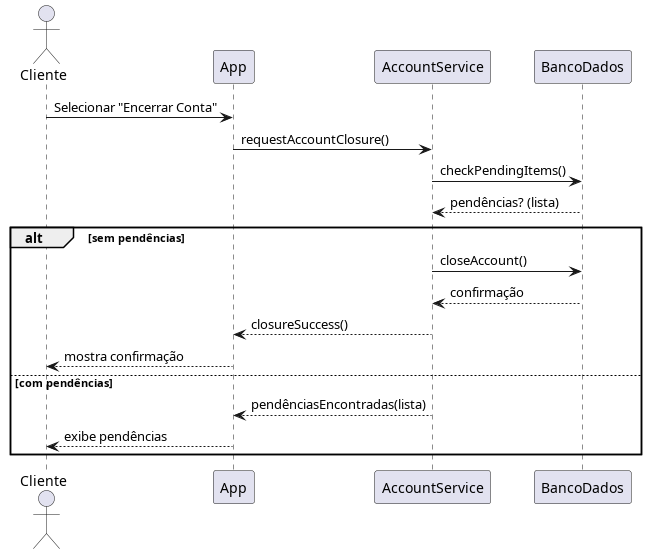

The diagram above was rendered by PlantUML. Its source (embedded in the PNG):
@startuml Encerrar_Conta
actor Cliente
participant App
participant AccountService
participant BancoDados
Cliente -> App: Selecionar "Encerrar Conta"
App -> AccountService: requestAccountClosure()
AccountService -> BancoDados: checkPendingItems()
BancoDados --> AccountService: pendências? (lista)
alt sem pendências
  AccountService -> BancoDados: closeAccount()
  BancoDados --> AccountService: confirmação
  AccountService --> App: closureSuccess()
  App --> Cliente: mostra confirmação
else com pendências
  AccountService --> App: pendênciasEncontradas(lista)
  App --> Cliente: exibe pendências
end
@enduml